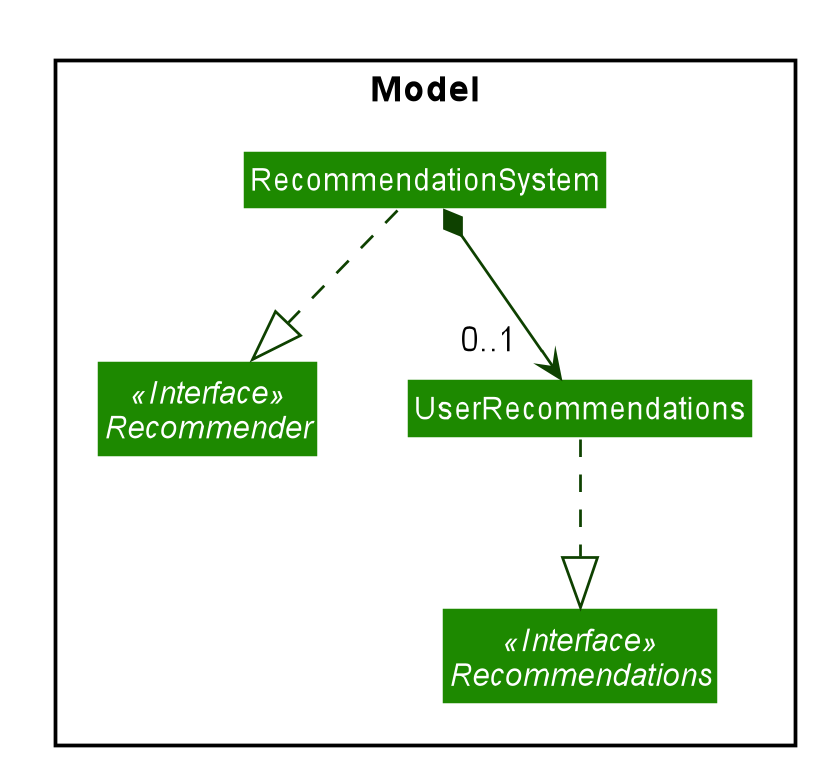

The diagram above was rendered by PlantUML. Its source (embedded in the PNG):
@startuml








skinparam BackgroundColor #FFFFFFF

skinparam Shadowing false

skinparam Class {
    FontColor #FFFFFF
    BorderThickness 1
    BorderColor #FFFFFF
    StereotypeFontColor #FFFFFF
    FontName Arial
}

skinparam Actor {
    BorderColor #000000
    Color #000000
    FontName Arial
}

skinparam Sequence {
    MessageAlign center
    BoxFontSize 15
    BoxPadding 0
    BoxFontColor #FFFFFF
    FontName Arial
}

skinparam Participant {
    FontColor #FFFFFFF
    Padding 20
}

skinparam MinClassWidth 50
skinparam ParticipantPadding 10
skinparam Shadowing false
skinparam DefaultTextAlignment center
skinparam packageStyle Rectangle

hide footbox
hide members
hide circle
skinparam arrowThickness 1.1
skinparam arrowColor #0E4100
skinparam classBackgroundColor #1D8900


package Model <<Rectangle>>{
Interface Recommendations <<Interface>>
Interface Recommender <<Interface>>
Class RecommendationSystem
Class UserRecommendations
}

RecommendationSystem ..|> Recommender

RecommendationSystem *--> "0..1  " UserRecommendations

UserRecommendations ..|> Recommendations


@enduml